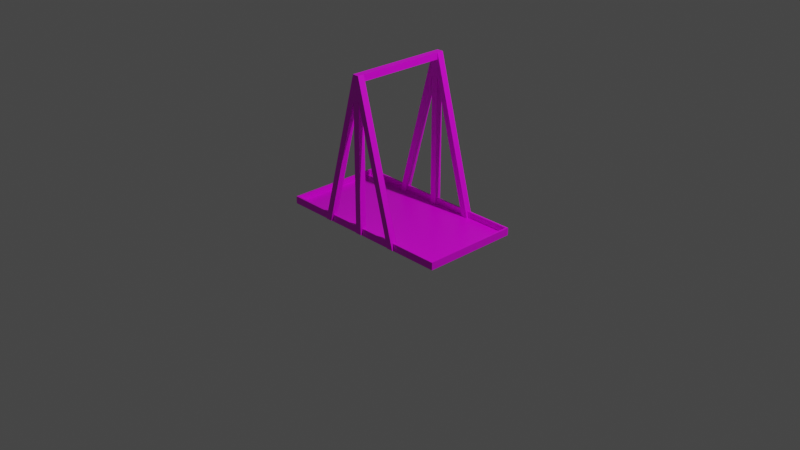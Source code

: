 # Source: table.blend  (saved by Blender 2.90.8; exported with 4.5.12 LTS)
import bpy
from mathutils import Matrix  # noqa: F401  (used for matrix-valued properties, if any)

bpy.ops.wm.read_factory_settings(use_empty=True)
scene = bpy.context.scene
scene.name = 'Scene'

# ---- collections
col_collection = bpy.data.collections.new('Collection'); scene.collection.children.link(col_collection)

# ---- images (referenced by path relative to the original .blend; pixels are not part of the script)
import os
ASSET_DIR = os.environ.get("B2B_ASSET_DIR", "")  # directory of the original .blend (textures are referenced by path, not embedded)
HERE = os.path.dirname(os.path.abspath(__file__))  # packed textures are extracted next to this script under _unpacked/

def load_image(name, relpath, width, height, colorspace="sRGB"):
    """Load a texture the original file referenced (path relative to the .blend, or extracted next to this script)."""
    p = next((c for c in (os.path.join(HERE, relpath), os.path.join(ASSET_DIR, relpath)) if relpath and os.path.exists(c)), "")
    if p:
        img = bpy.data.images.load(p, check_existing=True)
        img.name = name
    else:  # same state as the original file: an image datablock whose file is absent (Cycles renders it pink)
        img = bpy.data.images.new(name, width, height)
        img.source = "FILE"
        img.filepath = "//" + (relpath or name)
    img.colorspace_settings.name = colorspace
    return img
img_tisch_png = load_image('tisch.png', 'tisch.png', 1024, 1024, 'sRGB')

# ---- materials (node trees are filled in below, after node groups)
mat_material = bpy.data.materials.new('Material')
mat_material.alpha_threshold = 0.0
mat_material.use_transparent_shadow = False
mat_material.line_color = (0.0, 0.0, 0.0, 1.0)

# ---- material node trees
mat_material.use_nodes = True; mat_material.node_tree.nodes.clear()
_N = mat_material.node_tree.nodes; _L = mat_material.node_tree.links
n0 = _N.new('ShaderNodeOutputMaterial'); n0.name = 'Material Output'; n0.location = (300, 300)
n1 = _N.new('ShaderNodeBsdfPrincipled'); n1.name = 'Principled BSDF'; n1.location = (10, 300)
n1.distribution = 'GGX'
n1.subsurface_method = 'BURLEY'
n1.inputs[2].default_value = 0.4
n1.inputs[3].default_value = 1.45
n1.inputs[27].default_value = (0.0, 0.0, 0.0, 1.0)
n1.inputs[28].default_value = 1.0
n2 = _N.new('ShaderNodeTexImage'); n2.name = 'Image Texture.001'; n2.location = (-350, 215)
n2.image = img_tisch_png
n2.interpolation = 'Closest'
_L.new(n1.outputs[0], n0.inputs[0])
_L.new(n2.outputs[0], n1.inputs[0])
n0.is_active_output = True

# ---- world
world_world = bpy.data.worlds.new('World'); scene.world = world_world
world_world.use_nodes = True; world_world.node_tree.nodes.clear()
_N = world_world.node_tree.nodes; _L = world_world.node_tree.links
n0 = _N.new('ShaderNodeOutputWorld'); n0.name = 'World Output'; n0.location = (300, 300)
n1 = _N.new('ShaderNodeBackground'); n1.name = 'Background'; n1.location = (10, 300)
n1.inputs[0].default_value = (0.05088, 0.05088, 0.05088, 1.0)
_L.new(n1.outputs[0], n0.inputs[0])
n0.is_active_output = True
world_world.color = (0.05088, 0.05088, 0.05088)
world_world.use_sun_shadow = False
world_world.sun_shadow_jitter_overblur = 0.0

# ---- cameras
cam_camera = bpy.data.cameras.new('Camera')
cam_camera.clip_end = 100.0
cam_camera.ortho_scale = 7.314

# ---- lights
light_light = bpy.data.lights.new('Light', 'POINT')
light_light.transmission_factor = 0.0
light_light.energy = 1000.0
light_light.shadow_soft_size = 0.1
light_light.shadow_maximum_resolution = 0.006
light_light.use_absolute_resolution = True

# ---- meshes
me_cube = bpy.data.meshes.new('Cube')
me_cube.from_pydata([(1.99, 0.03, -0.92), (1.99, 0.03, -1.0), (1.99, -0.98, -0.92), (1.99, -0.98, -1.0), (0.03001, 0.03, -0.92), (0.03001, 0.03, -1.0), (0.03001, -0.98, -0.92), (0.03001, -0.98, -1.0), (2.01, -1.0, -0.92), (0.01001, -1.0, -0.92), (2.01, 0.05, -0.92), (0.01001, 0.05, -0.92), (1.99, -0.98, -0.985), (0.03001, -0.98, -0.985), (1.99, 0.03, -0.985), (0.03001, 0.03, -0.985), (0.01001, 0.05, -1.0), (0.01001, -1.0, -1.0), (2.01, 0.05, -1.0), (2.01, -1.0, -1.0), (0.975, -1.025, 0.58), (0.975, -1.025, 0.65), (0.975, 0.075, 0.58), (0.975, 0.075, 0.65), (1.045, -1.025, 0.58), (1.045, -1.025, 0.65), (1.045, 0.075, 0.58), (1.045, 0.075, 0.65), (0.975, -1.025, 0.58), (1.045, -1.025, 0.58), (0.975, -0.955, 0.58), (1.045, -0.955, 0.58), (0.975, -1.025, 0.58), (0.975, -1.025, -0.985), (1.045, -1.025, 0.58), (1.045, -1.025, -0.985), (1.045, -0.955, 0.58), (1.045, -0.955, -0.985), (0.975, -0.955, 0.58), (0.975, -0.955, -0.985), (1.045, -1.025, -0.985), (0.975, -1.025, -0.985), (1.045, -1.0, -0.985), (0.975, -1.0, -0.985), (1.045, -0.98, -0.985), (0.975, -0.98, -0.985), (1.045, -0.955, -0.985), (0.975, -0.955, -0.985), (1.045, -1.025, 0.58), (1.045, -1.025, -0.92), (1.045, -0.955, 0.58), (1.045, -0.955, -0.92), (1.045, -1.025, -0.92), (1.045, -1.025, -0.985), (1.045, -1.0, -0.92), (1.045, -1.0, -0.985), (1.045, -0.98, -0.92), (1.045, -0.98, -0.985), (1.045, -0.955, -0.92), (1.045, -0.955, -0.985), (0.975, -0.955, 0.58), (0.975, -0.955, -0.92), (0.975, -1.025, 0.58), (0.975, -1.025, -0.92), (0.975, -0.955, -0.92), (0.975, -0.955, -0.985), (0.975, -0.98, -0.92), (0.975, -0.98, -0.985), (0.975, -1.0, -0.92), (0.975, -1.0, -0.985), (0.975, -1.025, -0.92), (0.975, -1.025, -0.985), (0.975, 0.005, 0.58), (1.045, 0.005, 0.58), (0.975, 0.075, 0.58), (1.045, 0.075, 0.58), (0.975, 0.005, 0.58), (0.975, 0.005, -0.985), (1.045, 0.005, 0.58), (1.045, 0.005, -0.985), (1.045, 0.075, 0.58), (1.045, 0.075, -0.985), (0.975, 0.075, 0.58), (0.975, 0.075, -0.985), (1.045, 0.005, -0.985), (0.975, 0.005, -0.985), (1.045, 0.03, -0.985), (0.975, 0.03, -0.985), (1.045, 0.05, -0.985), (0.975, 0.05, -0.985), (1.045, 0.075, -0.985), (0.975, 0.075, -0.985), (1.045, 0.005, 0.58), (1.045, 0.005, -0.92), (1.045, 0.075, 0.58), (1.045, 0.075, -0.92), (1.045, 0.005, -0.92), (1.045, 0.005, -0.985), (1.045, 0.03, -0.92), (1.045, 0.03, -0.985), (1.045, 0.05, -0.92), (1.045, 0.05, -0.985), (1.045, 0.075, -0.92), (1.045, 0.075, -0.985), (0.975, 0.075, 0.58), (0.975, 0.075, -0.92), (0.975, 0.005, 0.58), (0.975, 0.005, -0.92), (0.975, 0.075, -0.92), (0.975, 0.075, -0.985), (0.975, 0.05, -0.92), (0.975, 0.05, -0.985), (0.975, 0.03, -0.92), (0.975, 0.03, -0.985), (0.975, 0.005, -0.92), (0.975, 0.005, -0.985), (0.975, -1.025, 0.65), (0.975, -1.025, 0.396), (0.975, -0.955, 0.65), (0.975, -0.955, 0.396), (0.975, -1.025, 0.65), (0.5236, -1.025, -0.985), (0.975, -1.025, 0.396), (0.5964, -1.025, -0.985), (0.975, -0.955, 0.396), (0.5964, -0.955, -0.985), (0.975, -0.955, 0.65), (0.5236, -0.955, -0.985), (0.5964, -1.025, -0.985), (0.5236, -1.025, -0.985), (0.5964, -1.0, -0.985), (0.5236, -1.0, -0.985), (0.5964, -0.98, -0.985), (0.5236, -0.98, -0.985), (0.5964, -0.955, -0.985), (0.5236, -0.955, -0.985), (0.975, -1.025, 0.396), (0.6142, -1.025, -0.92), (0.975, -0.955, 0.396), (0.6142, -0.955, -0.92), (0.6142, -1.025, -0.92), (0.5964, -1.025, -0.985), (0.6142, -1.0, -0.92), (0.5964, -1.0, -0.985), (0.6142, -0.98, -0.92), (0.5964, -0.98, -0.985), (0.6142, -0.955, -0.92), (0.5964, -0.955, -0.985), (0.975, -0.955, 0.65), (0.5416, -0.955, -0.92), (0.975, -1.025, 0.65), (0.5416, -1.025, -0.92), (0.5416, -0.955, -0.92), (0.5236, -0.955, -0.985), (0.5416, -0.98, -0.92), (0.5236, -0.98, -0.985), (0.5416, -1.0, -0.92), (0.5236, -1.0, -0.985), (0.5416, -1.025, -0.92), (0.5236, -1.025, -0.985), (0.975, 0.005, 0.65), (0.975, 0.005, 0.396), (0.975, 0.075, 0.65), (0.975, 0.075, 0.396), (0.975, 0.005, 0.65), (0.5236, 0.005, -0.985), (0.975, 0.005, 0.396), (0.5964, 0.005, -0.985), (0.975, 0.075, 0.396), (0.5964, 0.075, -0.985), (0.975, 0.075, 0.65), (0.5236, 0.075, -0.985), (0.5964, 0.005, -0.985), (0.5236, 0.005, -0.985), (0.5964, 0.03, -0.985), (0.5236, 0.03, -0.985), (0.5964, 0.05, -0.985), (0.5236, 0.05, -0.985), (0.5964, 0.075, -0.985), (0.5236, 0.075, -0.985), (0.975, 0.005, 0.396), (0.6142, 0.005, -0.92), (0.975, 0.075, 0.396), (0.6142, 0.075, -0.92), (0.6142, 0.005, -0.92), (0.5964, 0.005, -0.985), (0.6142, 0.03, -0.92), (0.5964, 0.03, -0.985), (0.6142, 0.05, -0.92), (0.5964, 0.05, -0.985), (0.6142, 0.075, -0.92), (0.5964, 0.075, -0.985), (0.975, 0.075, 0.65), (0.542, 0.075, -0.92), (0.975, 0.005, 0.65), (0.542, 0.005, -0.92), (0.542, 0.075, -0.92), (0.5236, 0.075, -0.985), (0.542, 0.05, -0.92), (0.5236, 0.05, -0.985), (0.542, 0.03, -0.92), (0.5236, 0.03, -0.985), (0.542, 0.005, -0.92), (0.5236, 0.005, -0.985), (1.045, 0.075, 0.65), (1.045, 0.075, 0.396), (1.045, 0.005, 0.65), (1.045, 0.005, 0.396), (1.045, 0.005, 0.396), (1.424, 0.005, -0.985), (1.045, 0.005, 0.65), (1.497, 0.005, -0.985), (1.045, 0.075, 0.65), (1.497, 0.075, -0.985), (1.045, 0.075, 0.396), (1.424, 0.075, -0.985), (1.424, 0.03, -0.985), (1.497, 0.03, -0.985), (1.424, 0.005, -0.985), (1.497, 0.005, -0.985), (1.424, 0.075, -0.985), (1.497, 0.075, -0.985), (1.424, 0.05, -0.985), (1.497, 0.05, -0.985), (1.045, 0.075, 0.396), (1.406, 0.075, -0.92), (1.045, 0.005, 0.396), (1.406, 0.005, -0.92), (1.406, 0.03, -0.92), (1.424, 0.03, -0.985), (1.406, 0.005, -0.92), (1.424, 0.005, -0.985), (1.406, 0.075, -0.92), (1.424, 0.075, -0.985), (1.406, 0.05, -0.92), (1.424, 0.05, -0.985), (1.045, 0.005, 0.65), (1.478, 0.005, -0.92), (1.045, 0.075, 0.65), (1.478, 0.075, -0.92), (1.478, 0.05, -0.92), (1.497, 0.05, -0.985), (1.478, 0.075, -0.92), (1.497, 0.075, -0.985), (1.478, 0.005, -0.92), (1.497, 0.005, -0.985), (1.478, 0.03, -0.92), (1.497, 0.03, -0.985), (1.045, -0.955, 0.65), (1.045, -0.955, 0.396), (1.045, -1.025, 0.65), (1.045, -1.025, 0.396), (1.045, -1.025, 0.396), (1.424, -1.025, -0.985), (1.045, -1.025, 0.65), (1.497, -1.025, -0.985), (1.045, -0.955, 0.65), (1.497, -0.955, -0.985), (1.045, -0.955, 0.396), (1.424, -0.955, -0.985), (1.424, -1.0, -0.985), (1.497, -1.0, -0.985), (1.424, -1.025, -0.985), (1.497, -1.025, -0.985), (1.424, -0.955, -0.985), (1.497, -0.955, -0.985), (1.424, -0.98, -0.985), (1.497, -0.98, -0.985), (1.045, -0.955, 0.396), (1.406, -0.955, -0.92), (1.045, -1.025, 0.396), (1.406, -1.025, -0.92), (1.406, -1.0, -0.92), (1.424, -1.0, -0.985), (1.406, -1.025, -0.92), (1.424, -1.025, -0.985), (1.406, -0.955, -0.92), (1.424, -0.955, -0.985), (1.406, -0.98, -0.92), (1.424, -0.98, -0.985), (1.045, -1.025, 0.65), (1.478, -1.025, -0.92), (1.045, -0.955, 0.65), (1.478, -0.955, -0.92), (1.478, -0.98, -0.92), (1.497, -0.98, -0.985), (1.478, -0.955, -0.92), (1.497, -0.955, -0.985), (1.478, -1.025, -0.92), (1.497, -1.025, -0.985), (1.478, -1.0, -0.92), (1.497, -1.0, -0.985)], [], [(4, 6, 13, 15), (19, 8, 9, 17), (17, 9, 11, 16), (5, 1, 3, 7), (18, 10, 8, 19), (16, 11, 10, 18), (2, 6, 9, 8), (0, 2, 8, 10), (6, 4, 11, 9), (4, 0, 10, 11), (14, 15, 13, 12), (6, 2, 12, 13), (0, 4, 15, 14), (2, 0, 14, 12), (5, 7, 17, 16), (1, 5, 16, 18), (7, 3, 19, 17), (3, 1, 18, 19), (20, 21, 23, 22), (22, 23, 27, 26), (26, 27, 25, 24), (24, 25, 21, 20), (22, 26, 24, 20), (27, 23, 21, 25), (28, 29, 31, 30), (32, 33, 35, 34), (36, 37, 39, 38), (43, 42, 40, 41), (47, 46, 44, 45), (48, 49, 51, 50), (52, 53, 55, 54), (56, 57, 59, 58), (60, 61, 63, 62), (64, 65, 67, 66), (68, 69, 71, 70), (72, 73, 75, 74), (76, 77, 79, 78), (80, 81, 83, 82), (87, 86, 84, 85), (91, 90, 88, 89), (92, 93, 95, 94), (96, 97, 99, 98), (100, 101, 103, 102), (104, 105, 107, 106), (108, 109, 111, 110), (112, 113, 115, 114), (116, 117, 119, 118), (120, 121, 123, 122), (124, 125, 127, 126), (131, 130, 128, 129), (135, 134, 132, 133), (136, 137, 139, 138), (140, 141, 143, 142), (144, 145, 147, 146), (148, 149, 151, 150), (152, 153, 155, 154), (156, 157, 159, 158), (160, 161, 163, 162), (164, 165, 167, 166), (168, 169, 171, 170), (175, 174, 172, 173), (179, 178, 176, 177), (180, 181, 183, 182), (184, 185, 187, 186), (188, 189, 191, 190), (192, 193, 195, 194), (196, 197, 199, 198), (200, 201, 203, 202), (204, 205, 207, 206), (208, 209, 211, 210), (212, 213, 215, 214), (219, 218, 216, 217), (223, 222, 220, 221), (224, 225, 227, 226), (228, 229, 231, 230), (232, 233, 235, 234), (236, 237, 239, 238), (240, 241, 243, 242), (244, 245, 247, 246), (248, 249, 251, 250), (252, 253, 255, 254), (256, 257, 259, 258), (263, 262, 260, 261), (267, 266, 264, 265), (268, 269, 271, 270), (272, 273, 275, 274), (276, 277, 279, 278), (280, 281, 283, 282), (284, 285, 287, 286), (288, 289, 291, 290)])
_uv = me_cube.uv_layers.new(name='UVMap')
_uv.uv.foreach_set('vector', [0.2575, 0.7664, 0.005017, 0.7664, 0.005007, 0.7343, 0.2575, 0.7343, 0.0002719, 0.9995, 0.0002813, 0.9605, 0.4997, 0.9604, 0.4997, 0.9994, 0.0002465, 0.8154, 0.0002749, 0.7764, 0.2622, 0.7764, 0.2622, 0.8152, 0.5103, 0.0005061, 0.9997, 0.0005151, 0.9997, 0.4992, 0.5103, 0.4992, 0.2622, 0.6844, 0.2622, 0.7234, 0.0002773, 0.7234, 0.0002747, 0.6844, 0.00027, 0.9074, 0.0002725, 0.8689, 0.4997, 0.8684, 0.4997, 0.9074, 0.00501, 0.9183, 0.495, 0.9183, 0.4997, 0.909, 0.0002658, 0.909, 0.2575, 0.6422, 0.005012, 0.6422, 0.0002656, 0.6329, 0.2622, 0.6329, 0.2575, 0.7343, 0.005014, 0.7343, 0.0002603, 0.7249, 0.2622, 0.7249, 0.495, 0.8263, 0.005023, 0.8263, 0.0002588, 0.817, 0.4997, 0.817, 0.5103, 0.5008, 0.9997, 0.5008, 0.9997, 0.9995, 0.5103, 0.9995, 0.495, 0.9505, 0.005047, 0.9505, 0.005045, 0.9184, 0.495, 0.9184, 0.005033, 0.8584, 0.495, 0.8585, 0.495, 0.8264, 0.005018, 0.8264, 0.2575, 0.6744, 0.005026, 0.6744, 0.005009, 0.6423, 0.2575, 0.6423, 0.2575, 0.7665, 0.005024, 0.7665, 0.0002644, 0.7763, 0.2622, 0.7763, 0.495, 0.8585, 0.00502, 0.8585, 0.0002742, 0.8689, 0.4997, 0.8683, 0.004769, 0.9506, 0.495, 0.9505, 0.4997, 0.9604, 0.0002836, 0.9604, 0.005039, 0.6745, 0.2575, 0.6744, 0.2622, 0.6843, 0.0002753, 0.6843, 0.2922, 0.5973, 0.2922, 0.6313, 0.01781, 0.6313, 0.01778, 0.5972, 0.0002664, 0.5967, 0.0002664, 0.5631, 0.01749, 0.5631, 0.01749, 0.5967, 0.01782, 0.5626, 0.01782, 0.528, 0.2922, 0.528, 0.2922, 0.5626, 0.2925, 0.5967, 0.2925, 0.5632, 0.3097, 0.5632, 0.3097, 0.5967, 0.01778, 0.5972, 0.01779, 0.5626, 0.2922, 0.5626, 0.2922, 0.5972, 0.01778, 0.5279, 0.01778, 0.4939, 0.2922, 0.4939, 0.2922, 0.5279, 0.4572, 0.4576, 0.4403, 0.4576, 0.4403, 0.4241, 0.4572, 0.4241, 0.4397, 0.3889, 0.05029, 0.3889, 0.05029, 0.3548, 0.4397, 0.3548, 0.4397, 0.4582, 0.05026, 0.4582, 0.05026, 0.4236, 0.4397, 0.4236, 0.03725, 0.4577, 0.03725, 0.4241, 0.0435, 0.4241, 0.0435, 0.4577, 0.0435, 0.4577, 0.0435, 0.4241, 0.04974, 0.4241, 0.04974, 0.4577, 0.4397, 0.4236, 0.06635, 0.4236, 0.06627, 0.3889, 0.4397, 0.3889, 0.06634, 0.4236, 0.05027, 0.4236, 0.05027, 0.4113, 0.06634, 0.4113, 0.06626, 0.4013, 0.05028, 0.4013, 0.05028, 0.3889, 0.06626, 0.3889, 0.4397, 0.4923, 0.06625, 0.4923, 0.06625, 0.4581, 0.4397, 0.4581, 0.06624, 0.4923, 0.05027, 0.4923, 0.05027, 0.4799, 0.06624, 0.4799, 0.06625, 0.4705, 0.05026, 0.4705, 0.05026, 0.4582, 0.06625, 0.4582, 0.4572, 0.4576, 0.4403, 0.4576, 0.4403, 0.4241, 0.4572, 0.4241, 0.4397, 0.3889, 0.05029, 0.3889, 0.05029, 0.3548, 0.4397, 0.3548, 0.4397, 0.4582, 0.05026, 0.4582, 0.05026, 0.4236, 0.4397, 0.4236, 0.03725, 0.4577, 0.03725, 0.4241, 0.0435, 0.4241, 0.0435, 0.4577, 0.0435, 0.4577, 0.0435, 0.4241, 0.04974, 0.4241, 0.04974, 0.4577, 0.4397, 0.4236, 0.06635, 0.4236, 0.06627, 0.3889, 0.4397, 0.3889, 0.06634, 0.4236, 0.05027, 0.4236, 0.05027, 0.4113, 0.06634, 0.4113, 0.06626, 0.4013, 0.05028, 0.4013, 0.05028, 0.3889, 0.06626, 0.3889, 0.4397, 0.4923, 0.06625, 0.4923, 0.06625, 0.4581, 0.4397, 0.4581, 0.06624, 0.4923, 0.05027, 0.4923, 0.05027, 0.4799, 0.06624, 0.4799, 0.06625, 0.4705, 0.05026, 0.4705, 0.05026, 0.4582, 0.06625, 0.4582, 0.4778, 0.3186, 0.4778, 0.2009, 0.4947, 0.2009, 0.4947, 0.3186, 0.475, 0.2499, 0.05026, 0.2499, 0.07601, 0.2158, 0.4177, 0.2158, 0.4178, 0.3191, 0.07603, 0.3191, 0.05026, 0.2845, 0.4752, 0.2846, 0.03751, 0.3186, 0.03751, 0.2836, 0.04378, 0.2836, 0.04378, 0.3186, 0.04377, 0.3186, 0.04377, 0.2835, 0.04973, 0.2835, 0.04973, 0.3186, 0.4178, 0.2846, 0.09302, 0.2846, 0.09302, 0.2499, 0.4178, 0.2499, 0.09302, 0.2845, 0.076, 0.2845, 0.076, 0.2736, 0.09302, 0.2736, 0.093, 0.2622, 0.07602, 0.2622, 0.07602, 0.2499, 0.093, 0.2499, 0.4752, 0.3533, 0.067, 0.3533, 0.067, 0.3192, 0.4752, 0.3192, 0.067, 0.3532, 0.05028, 0.3532, 0.05028, 0.3409, 0.067, 0.3409, 0.06701, 0.331, 0.05026, 0.331, 0.05026, 0.3192, 0.06701, 0.3192, 0.4778, 0.3186, 0.4778, 0.2009, 0.4947, 0.2009, 0.4947, 0.3186, 0.475, 0.2499, 0.05026, 0.2499, 0.07601, 0.2158, 0.4177, 0.2158, 0.4178, 0.3191, 0.07603, 0.3191, 0.05026, 0.2845, 0.4752, 0.2846, 0.04377, 0.3186, 0.04377, 0.2835, 0.04973, 0.2835, 0.04973, 0.3186, 0.03751, 0.3186, 0.03751, 0.2836, 0.04378, 0.2836, 0.04378, 0.3186, 0.4178, 0.2846, 0.09302, 0.2846, 0.09302, 0.2499, 0.4178, 0.2499, 0.09302, 0.2845, 0.076, 0.2845, 0.076, 0.2736, 0.09302, 0.2736, 0.093, 0.2622, 0.07602, 0.2622, 0.07602, 0.2499, 0.093, 0.2499, 0.4752, 0.3533, 0.067, 0.3533, 0.067, 0.3192, 0.4752, 0.3192, 0.067, 0.3532, 0.05028, 0.3532, 0.05028, 0.3409, 0.067, 0.3409, 0.06701, 0.331, 0.05026, 0.331, 0.05026, 0.3192, 0.06701, 0.3192, 0.4778, 0.3186, 0.4778, 0.2009, 0.4947, 0.2009, 0.4947, 0.3186, 0.4178, 0.2499, 0.07602, 0.2499, 0.05026, 0.2158, 0.4753, 0.2158, 0.4752, 0.3191, 0.05028, 0.3191, 0.07601, 0.2845, 0.4177, 0.2846, 0.04377, 0.3186, 0.04377, 0.2835, 0.04973, 0.2835, 0.04973, 0.3186, 0.03751, 0.3186, 0.03751, 0.2836, 0.04378, 0.2836, 0.04378, 0.3186, 0.4178, 0.2846, 0.09302, 0.2846, 0.09302, 0.2499, 0.4178, 0.2499, 0.09302, 0.2623, 0.076, 0.2623, 0.076, 0.2499, 0.09302, 0.2499, 0.093, 0.2846, 0.07602, 0.2846, 0.07602, 0.2723, 0.093, 0.2723, 0.4752, 0.3192, 0.067, 0.3192, 0.067, 0.3533, 0.4752, 0.3533, 0.067, 0.3409, 0.05028, 0.3409, 0.05028, 0.3532, 0.067, 0.3532, 0.06701, 0.3192, 0.05026, 0.3192, 0.05026, 0.331, 0.06701, 0.331, 0.4778, 0.3186, 0.4778, 0.2009, 0.4947, 0.2009, 0.4947, 0.3186, 0.4178, 0.2499, 0.07602, 0.2499, 0.05026, 0.2158, 0.4753, 0.2158, 0.4752, 0.3191, 0.05028, 0.3191, 0.07601, 0.2845, 0.4177, 0.2846, 0.03751, 0.3186, 0.03751, 0.2836, 0.04378, 0.2836, 0.04378, 0.3186, 0.04377, 0.3186, 0.04377, 0.2835, 0.04973, 0.2835, 0.04973, 0.3186, 0.4178, 0.2846, 0.09302, 0.2846, 0.09302, 0.2499, 0.4178, 0.2499, 0.09302, 0.2623, 0.076, 0.2623, 0.076, 0.2499, 0.09302, 0.2499, 0.093, 0.2846, 0.07602, 0.2846, 0.07602, 0.2723, 0.093, 0.2723, 0.4752, 0.3192, 0.067, 0.3192, 0.067, 0.3533, 0.4752, 0.3533, 0.067, 0.3409, 0.05028, 0.3409, 0.05028, 0.3532, 0.067, 0.3532, 0.06701, 0.3192, 0.05026, 0.3192, 0.05026, 0.331, 0.06701, 0.331])
me_cube.materials.append(mat_material)
me_cube.use_remesh_preserve_volume = False
me_cube.use_remesh_preserve_attributes = False
me_cube.use_mirror_vertex_groups = False
me_cube.update()

# ---- objects
ob_tisch = bpy.data.objects.new('Tisch', me_cube)
ob_light = bpy.data.objects.new('Light', light_light)
ob_camera = bpy.data.objects.new('Camera', cam_camera)

# ---- transforms, parenting, visibility, modifiers, constraints
ob_tisch.location = (-1.01, 0.475, 1.0)
ob_tisch.lock_rotations_4d = False
ob_tisch.empty_display_type = 'ARROWS'
ob_tisch.lineart.crease_threshold = 0.0
ob_light.location = (4.076, 1.005, 5.904)
ob_light.rotation_euler = (0.6503, 0.05522, 1.866)
ob_light.lock_rotations_4d = False
ob_light.empty_display_type = 'ARROWS'
ob_light.color = (0.0, 0.0, 0.0, 0.0)
ob_light.lineart.crease_threshold = 0.0
ob_camera.location = (7.359, -6.926, 4.958)
ob_camera.rotation_euler = (1.109, 0.0, 0.8149)
ob_camera.lock_rotations_4d = False
ob_camera.empty_display_type = 'ARROWS'
ob_camera.color = (0.0, 0.0, 0.0, 0.0)
ob_camera.display_type = 'WIRE'
ob_camera.lineart.crease_threshold = 0.0

# ---- collection membership
col_collection.objects.link(ob_tisch)
col_collection.objects.link(ob_light)
col_collection.objects.link(ob_camera)

# ---- scene / render settings (as saved in the file)
scene.camera = ob_camera
scene.frame_start = 1; scene.frame_end = 250; scene.frame_set(1)
scene.render.engine = 'BLENDER_EEVEE_NEXT'
scene.cycles.use_denoising = False
scene.cycles.samples = 128
scene.cycles.sampling_pattern = 'TABULATED_SOBOL'
scene.cycles.use_adaptive_sampling = False
scene.cycles.use_light_tree = False
scene.view_settings.view_transform = 'Filmic'
bpy.context.view_layer.update()
